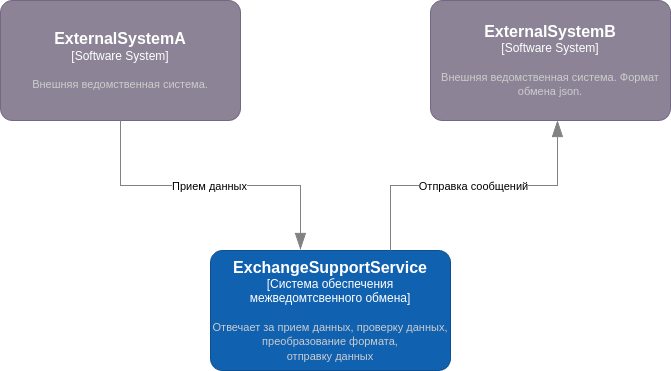

The diagram above was exported from draw.io. Its source (the exported page's mxGraphModel, read from the mxfile embedded in the PNG):
<mxGraphModel dx="1360" dy="838" grid="1" gridSize="10" guides="1" tooltips="1" connect="1" arrows="1" fold="1" page="1" pageScale="1" pageWidth="850" pageHeight="1100" math="0" shadow="0">
  <root>
    <mxCell id="0" />
    <mxCell id="1" parent="0" />
    <object placeholders="1" c4Name="ExchangeSupportService" c4Type="Система обеспечения межведомтсвенного обмена" c4Description="Отвечает за прием данных, проверку данных, преобразование формата, &#10;отправку данных" label="&lt;font style=&quot;font-size: 16px&quot;&gt;&lt;b&gt;%c4Name%&lt;/b&gt;&lt;/font&gt;&lt;div&gt;[%c4Type%]&lt;/div&gt;&lt;br&gt;&lt;div&gt;&lt;font style=&quot;font-size: 11px&quot;&gt;&lt;font color=&quot;#cccccc&quot;&gt;%c4Description%&lt;/font&gt;&lt;/div&gt;" id="HERlE8d0N3bj9vakLrdN-1">
      <mxCell style="rounded=1;whiteSpace=wrap;html=1;labelBackgroundColor=none;fillColor=#1061B0;fontColor=#ffffff;align=center;arcSize=10;strokeColor=#0D5091;metaEdit=1;resizable=0;points=[[0.25,0,0],[0.5,0,0],[0.75,0,0],[1,0.25,0],[1,0.5,0],[1,0.75,0],[0.75,1,0],[0.5,1,0],[0.25,1,0],[0,0.75,0],[0,0.5,0],[0,0.25,0]];" parent="1" vertex="1">
        <mxGeometry x="290" y="650" width="240" height="120" as="geometry" />
      </mxCell>
    </object>
    <object placeholders="1" c4Name="ExternalSystemA" c4Type="Software System" c4Description="Внешняя ведомственная система." label="&lt;font style=&quot;font-size: 16px&quot;&gt;&lt;b&gt;%c4Name%&lt;/b&gt;&lt;/font&gt;&lt;div&gt;[%c4Type%]&lt;/div&gt;&lt;br&gt;&lt;div&gt;&lt;font style=&quot;font-size: 11px&quot;&gt;&lt;font color=&quot;#cccccc&quot;&gt;%c4Description%&lt;/font&gt;&lt;/div&gt;" id="HERlE8d0N3bj9vakLrdN-2">
      <mxCell style="rounded=1;whiteSpace=wrap;html=1;labelBackgroundColor=none;fillColor=#8C8496;fontColor=#ffffff;align=center;arcSize=10;strokeColor=#736782;metaEdit=1;resizable=0;points=[[0.25,0,0],[0.5,0,0],[0.75,0,0],[1,0.25,0],[1,0.5,0],[1,0.75,0],[0.75,1,0],[0.5,1,0],[0.25,1,0],[0,0.75,0],[0,0.5,0],[0,0.25,0]];" parent="1" vertex="1">
        <mxGeometry x="80" y="400" width="240" height="120" as="geometry" />
      </mxCell>
    </object>
    <object placeholders="1" c4Name="ExternalSystemB" c4Type="Software System" c4Description="Внешняя ведомственная система. Формат обмена json." label="&lt;font style=&quot;font-size: 16px&quot;&gt;&lt;b&gt;%c4Name%&lt;/b&gt;&lt;/font&gt;&lt;div&gt;[%c4Type%]&lt;/div&gt;&lt;br&gt;&lt;div&gt;&lt;font style=&quot;font-size: 11px&quot;&gt;&lt;font color=&quot;#cccccc&quot;&gt;%c4Description%&lt;/font&gt;&lt;/div&gt;" id="HERlE8d0N3bj9vakLrdN-3">
      <mxCell style="rounded=1;whiteSpace=wrap;html=1;labelBackgroundColor=none;fillColor=#8C8496;fontColor=#ffffff;align=center;arcSize=10;strokeColor=#736782;metaEdit=1;resizable=0;points=[[0.25,0,0],[0.5,0,0],[0.75,0,0],[1,0.25,0],[1,0.5,0],[1,0.75,0],[0.75,1,0],[0.5,1,0],[0.25,1,0],[0,0.75,0],[0,0.5,0],[0,0.25,0]];" parent="1" vertex="1">
        <mxGeometry x="510" y="400" width="240" height="120" as="geometry" />
      </mxCell>
    </object>
    <object placeholders="1" c4Type="" c4Description="" label="&lt;div style=&quot;text-align: left&quot;&gt;&lt;div style=&quot;text-align: center&quot;&gt;&lt;b&gt;%c4Description%&lt;/b&gt;&lt;/div&gt;" id="HERlE8d0N3bj9vakLrdN-22">
      <mxCell style="endArrow=blockThin;html=1;fontSize=10;fontColor=#404040;strokeWidth=1;endFill=1;strokeColor=#828282;elbow=vertical;metaEdit=1;endSize=14;startSize=14;jumpStyle=arc;jumpSize=16;rounded=0;edgeStyle=orthogonalEdgeStyle;entryX=0.529;entryY=1;entryDx=0;entryDy=0;entryPerimeter=0;exitX=0.75;exitY=0;exitDx=0;exitDy=0;exitPerimeter=0;" parent="1" source="HERlE8d0N3bj9vakLrdN-1" target="HERlE8d0N3bj9vakLrdN-3" edge="1">
        <mxGeometry width="240" relative="1" as="geometry">
          <mxPoint x="420" y="870" as="sourcePoint" />
          <mxPoint x="420" y="780" as="targetPoint" />
        </mxGeometry>
      </mxCell>
    </object>
    <mxCell id="HERlE8d0N3bj9vakLrdN-23" value="Отправка сообщений" style="edgeLabel;html=1;align=center;verticalAlign=middle;resizable=0;points=[];" parent="HERlE8d0N3bj9vakLrdN-22" vertex="1" connectable="0">
      <mxGeometry x="-0.0101" relative="1" as="geometry">
        <mxPoint as="offset" />
      </mxGeometry>
    </mxCell>
    <object placeholders="1" c4Type="" c4Description="" label="&lt;div style=&quot;text-align: left&quot;&gt;&lt;div style=&quot;text-align: center&quot;&gt;&lt;b&gt;%c4Description%&lt;/b&gt;&lt;/div&gt;" id="HERlE8d0N3bj9vakLrdN-24">
      <mxCell style="endArrow=blockThin;html=1;fontSize=10;fontColor=#404040;strokeWidth=1;endFill=1;strokeColor=#828282;elbow=vertical;metaEdit=1;endSize=14;startSize=14;jumpStyle=arc;jumpSize=16;rounded=0;edgeStyle=orthogonalEdgeStyle;entryX=0.375;entryY=-0.008;entryDx=0;entryDy=0;entryPerimeter=0;exitX=0.5;exitY=1;exitDx=0;exitDy=0;exitPerimeter=0;" parent="1" source="HERlE8d0N3bj9vakLrdN-2" target="HERlE8d0N3bj9vakLrdN-1" edge="1">
        <mxGeometry width="240" relative="1" as="geometry">
          <mxPoint x="480" y="660" as="sourcePoint" />
          <mxPoint x="647" y="530" as="targetPoint" />
        </mxGeometry>
      </mxCell>
    </object>
    <mxCell id="HERlE8d0N3bj9vakLrdN-25" value="Прием данных" style="edgeLabel;html=1;align=center;verticalAlign=middle;resizable=0;points=[];" parent="HERlE8d0N3bj9vakLrdN-24" vertex="1" connectable="0">
      <mxGeometry x="-0.0101" relative="1" as="geometry">
        <mxPoint as="offset" />
      </mxGeometry>
    </mxCell>
  </root>
</mxGraphModel>